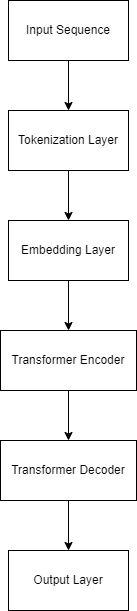

The diagram above was exported from draw.io. Its source (the exported page's mxGraphModel, read from the mxfile embedded in the PNG):
<mxGraphModel dx="872" dy="676" grid="1" gridSize="10" guides="1" tooltips="1" connect="1" arrows="1" fold="1" page="1" pageScale="1" pageWidth="827" pageHeight="1169" math="0" shadow="0">
  <root>
    <mxCell id="0" />
    <mxCell id="1" parent="0" />
    <mxCell id="10" value="" style="edgeStyle=none;html=1;" edge="1" parent="1" source="2" target="3">
      <mxGeometry relative="1" as="geometry" />
    </mxCell>
    <mxCell id="2" value="Input Sequence" style="whiteSpace=wrap;html=1;" vertex="1" parent="1">
      <mxGeometry x="354" y="40" width="120" height="60" as="geometry" />
    </mxCell>
    <mxCell id="11" value="" style="edgeStyle=none;html=1;" edge="1" parent="1" source="3" target="4">
      <mxGeometry relative="1" as="geometry" />
    </mxCell>
    <mxCell id="3" value="Tokenization Layer" style="whiteSpace=wrap;html=1;" vertex="1" parent="1">
      <mxGeometry x="354" y="150" width="120" height="60" as="geometry" />
    </mxCell>
    <mxCell id="12" value="" style="edgeStyle=none;html=1;" edge="1" parent="1" source="4" target="5">
      <mxGeometry relative="1" as="geometry" />
    </mxCell>
    <mxCell id="4" value="Embedding Layer" style="whiteSpace=wrap;html=1;" vertex="1" parent="1">
      <mxGeometry x="354" y="260" width="120" height="60" as="geometry" />
    </mxCell>
    <mxCell id="13" value="" style="edgeStyle=none;html=1;" edge="1" parent="1" source="5" target="8">
      <mxGeometry relative="1" as="geometry" />
    </mxCell>
    <mxCell id="5" value="Transformer Encoder" style="whiteSpace=wrap;html=1;" vertex="1" parent="1">
      <mxGeometry x="346" y="370" width="136" height="60" as="geometry" />
    </mxCell>
    <mxCell id="14" value="" style="edgeStyle=none;html=1;" edge="1" parent="1" source="8" target="9">
      <mxGeometry relative="1" as="geometry" />
    </mxCell>
    <mxCell id="8" value="Transformer Decoder" style="whiteSpace=wrap;html=1;" vertex="1" parent="1">
      <mxGeometry x="346" y="480" width="136" height="60" as="geometry" />
    </mxCell>
    <mxCell id="9" value="Output Layer" style="whiteSpace=wrap;html=1;" vertex="1" parent="1">
      <mxGeometry x="354" y="590" width="120" height="60" as="geometry" />
    </mxCell>
  </root>
</mxGraphModel>